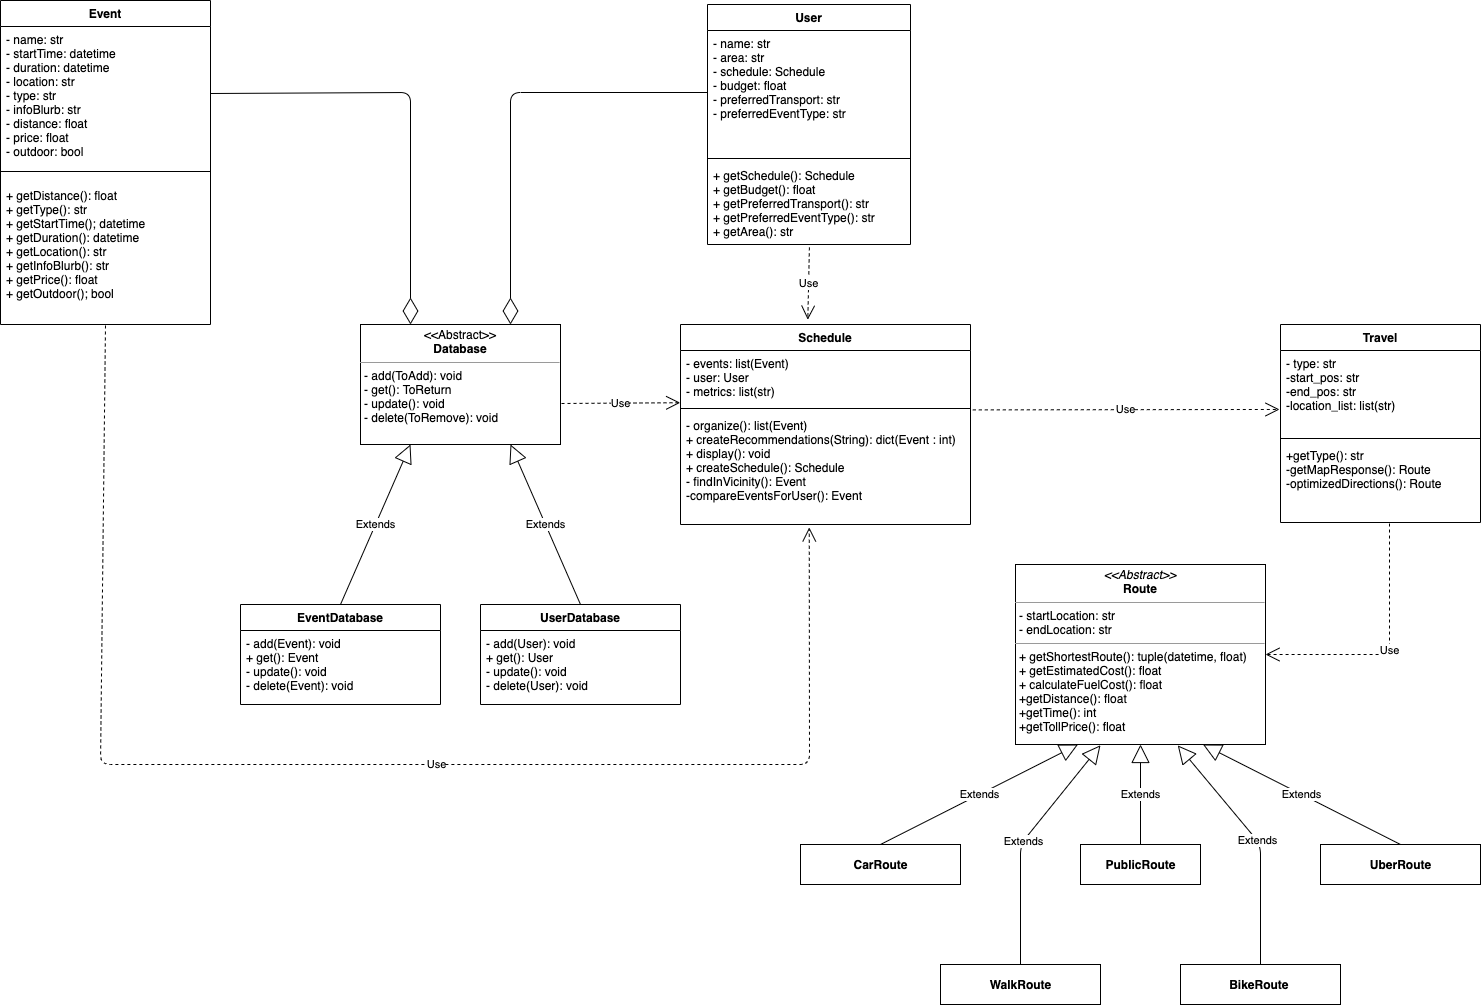

The diagram above was exported from draw.io. Its source (the exported page's mxGraphModel, read from the mxfile embedded in the PNG):
<mxGraphModel dx="1058" dy="544" grid="1" gridSize="10" guides="1" tooltips="1" connect="1" arrows="1" fold="1" page="1" pageScale="1" pageWidth="827" pageHeight="1169" math="0" shadow="0">
  <root>
    <mxCell id="WIyWlLk6GJQsqaUBKTNV-0" />
    <mxCell id="WIyWlLk6GJQsqaUBKTNV-1" parent="WIyWlLk6GJQsqaUBKTNV-0" />
    <mxCell id="PWEI1wOKwp4r_yCXvGDm-0" value="Event" style="swimlane;fontStyle=1;align=center;verticalAlign=top;childLayout=stackLayout;horizontal=1;startSize=26;horizontalStack=0;resizeParent=1;resizeParentMax=0;resizeLast=0;collapsible=1;marginBottom=0;hachureGap=4;pointerEvents=0;" parent="WIyWlLk6GJQsqaUBKTNV-1" vertex="1">
      <mxGeometry x="120" y="36" width="210" height="324" as="geometry" />
    </mxCell>
    <mxCell id="PWEI1wOKwp4r_yCXvGDm-1" value="- name: str&#10;- startTime: datetime &#10;- duration: datetime&#10;- location: str&#10;- type: str&#10;- infoBlurb: str&#10;- distance: float&#10;- price: float&#10;- outdoor: bool" style="text;strokeColor=none;fillColor=none;align=left;verticalAlign=top;spacingLeft=4;spacingRight=4;overflow=hidden;rotatable=0;points=[[0,0.5],[1,0.5]];portConstraint=eastwest;" parent="PWEI1wOKwp4r_yCXvGDm-0" vertex="1">
      <mxGeometry y="26" width="210" height="134" as="geometry" />
    </mxCell>
    <mxCell id="PWEI1wOKwp4r_yCXvGDm-2" value="" style="line;strokeWidth=1;fillColor=none;align=left;verticalAlign=middle;spacingTop=-1;spacingLeft=3;spacingRight=3;rotatable=0;labelPosition=right;points=[];portConstraint=eastwest;" parent="PWEI1wOKwp4r_yCXvGDm-0" vertex="1">
      <mxGeometry y="160" width="210" height="22" as="geometry" />
    </mxCell>
    <mxCell id="PWEI1wOKwp4r_yCXvGDm-3" value="+ getDistance(): float&#10;+ getType(): str&#10;+ getStartTime(); datetime&#10;+ getDuration(): datetime&#10;+ getLocation(): str&#10;+ getInfoBlurb(): str&#10;+ getPrice(): float&#10;+ getOutdoor(); bool&#10;&#10;&#10; " style="text;strokeColor=none;fillColor=none;align=left;verticalAlign=top;spacingLeft=4;spacingRight=4;overflow=hidden;rotatable=0;points=[[0,0.5],[1,0.5]];portConstraint=eastwest;" parent="PWEI1wOKwp4r_yCXvGDm-0" vertex="1">
      <mxGeometry y="182" width="210" height="142" as="geometry" />
    </mxCell>
    <mxCell id="PWEI1wOKwp4r_yCXvGDm-4" value="EventDatabase" style="swimlane;fontStyle=1;align=center;verticalAlign=top;childLayout=stackLayout;horizontal=1;startSize=26;horizontalStack=0;resizeParent=1;resizeParentMax=0;resizeLast=0;collapsible=1;marginBottom=0;hachureGap=4;pointerEvents=0;" parent="WIyWlLk6GJQsqaUBKTNV-1" vertex="1">
      <mxGeometry x="360" y="640" width="200" height="100" as="geometry" />
    </mxCell>
    <mxCell id="PWEI1wOKwp4r_yCXvGDm-7" value="- add(Event): void&#10;+ get(): Event&#10;- update(): void&#10;- delete(Event): void&#10;" style="text;strokeColor=none;fillColor=none;align=left;verticalAlign=top;spacingLeft=4;spacingRight=4;overflow=hidden;rotatable=0;points=[[0,0.5],[1,0.5]];portConstraint=eastwest;" parent="PWEI1wOKwp4r_yCXvGDm-4" vertex="1">
      <mxGeometry y="26" width="200" height="74" as="geometry" />
    </mxCell>
    <mxCell id="PWEI1wOKwp4r_yCXvGDm-8" value="User" style="swimlane;fontStyle=1;align=center;verticalAlign=top;childLayout=stackLayout;horizontal=1;startSize=26;horizontalStack=0;resizeParent=1;resizeParentMax=0;resizeLast=0;collapsible=1;marginBottom=0;hachureGap=4;pointerEvents=0;" parent="WIyWlLk6GJQsqaUBKTNV-1" vertex="1">
      <mxGeometry x="827" y="40" width="203" height="240" as="geometry" />
    </mxCell>
    <mxCell id="PWEI1wOKwp4r_yCXvGDm-9" value="- name: str&#10;- area: str&#10;- schedule: Schedule&#10;- budget: float&#10;- preferredTransport: str&#10;- preferredEventType: str" style="text;strokeColor=none;fillColor=none;align=left;verticalAlign=top;spacingLeft=4;spacingRight=4;overflow=hidden;rotatable=0;points=[[0,0.5],[1,0.5]];portConstraint=eastwest;" parent="PWEI1wOKwp4r_yCXvGDm-8" vertex="1">
      <mxGeometry y="26" width="203" height="124" as="geometry" />
    </mxCell>
    <mxCell id="PWEI1wOKwp4r_yCXvGDm-10" value="" style="line;strokeWidth=1;fillColor=none;align=left;verticalAlign=middle;spacingTop=-1;spacingLeft=3;spacingRight=3;rotatable=0;labelPosition=right;points=[];portConstraint=eastwest;" parent="PWEI1wOKwp4r_yCXvGDm-8" vertex="1">
      <mxGeometry y="150" width="203" height="8" as="geometry" />
    </mxCell>
    <mxCell id="PWEI1wOKwp4r_yCXvGDm-11" value="+ getSchedule(): Schedule &#10;+ getBudget(): float&#10;+ getPreferredTransport(): str&#10;+ getPreferredEventType(): str&#10;+ getArea(): str" style="text;strokeColor=none;fillColor=none;align=left;verticalAlign=top;spacingLeft=4;spacingRight=4;overflow=hidden;rotatable=0;points=[[0,0.5],[1,0.5]];portConstraint=eastwest;" parent="PWEI1wOKwp4r_yCXvGDm-8" vertex="1">
      <mxGeometry y="158" width="203" height="82" as="geometry" />
    </mxCell>
    <mxCell id="PWEI1wOKwp4r_yCXvGDm-12" value="UserDatabase" style="swimlane;fontStyle=1;align=center;verticalAlign=top;childLayout=stackLayout;horizontal=1;startSize=26;horizontalStack=0;resizeParent=1;resizeParentMax=0;resizeLast=0;collapsible=1;marginBottom=0;hachureGap=4;pointerEvents=0;" parent="WIyWlLk6GJQsqaUBKTNV-1" vertex="1">
      <mxGeometry x="600" y="640" width="200" height="100" as="geometry" />
    </mxCell>
    <mxCell id="PWEI1wOKwp4r_yCXvGDm-15" value="- add(User): void&#10;+ get(): User&#10;- update(): void&#10;- delete(User): void" style="text;strokeColor=none;fillColor=none;align=left;verticalAlign=top;spacingLeft=4;spacingRight=4;overflow=hidden;rotatable=0;points=[[0,0.5],[1,0.5]];portConstraint=eastwest;" parent="PWEI1wOKwp4r_yCXvGDm-12" vertex="1">
      <mxGeometry y="26" width="200" height="74" as="geometry" />
    </mxCell>
    <mxCell id="PWEI1wOKwp4r_yCXvGDm-21" value="&lt;p style=&quot;margin: 0px ; margin-top: 4px ; text-align: center&quot;&gt;&amp;lt;&amp;lt;Abstract&amp;gt;&amp;gt;&lt;br&gt;&lt;b&gt;Database&lt;/b&gt;&lt;/p&gt;&lt;hr size=&quot;1&quot;&gt;&lt;p style=&quot;margin: 0px ; margin-left: 4px&quot;&gt;- add(ToAdd): void&lt;/p&gt;&lt;p style=&quot;margin: 0px ; margin-left: 4px&quot;&gt;- get(): ToReturn&amp;nbsp;&lt;/p&gt;&lt;p style=&quot;margin: 0px ; margin-left: 4px&quot;&gt;- update(): void&lt;/p&gt;&lt;p style=&quot;margin: 0px ; margin-left: 4px&quot;&gt;- delete(ToRemove): void&lt;/p&gt;" style="verticalAlign=top;align=left;overflow=fill;fontSize=12;fontFamily=Helvetica;html=1;hachureGap=4;pointerEvents=0;" parent="WIyWlLk6GJQsqaUBKTNV-1" vertex="1">
      <mxGeometry x="480" y="360" width="200" height="120" as="geometry" />
    </mxCell>
    <mxCell id="PWEI1wOKwp4r_yCXvGDm-26" value="&lt;p style=&quot;margin: 0px ; margin-top: 4px ; text-align: center&quot;&gt;&lt;i&gt;&amp;lt;&amp;lt;Abstract&amp;gt;&amp;gt;&lt;/i&gt;&lt;br&gt;&lt;b&gt;Route&lt;/b&gt;&lt;/p&gt;&lt;hr size=&quot;1&quot;&gt;&lt;p style=&quot;margin: 0px ; margin-left: 4px&quot;&gt;- startLocation: str&lt;/p&gt;&lt;p style=&quot;margin: 0px ; margin-left: 4px&quot;&gt;- endLocation: str&lt;/p&gt;&lt;hr size=&quot;1&quot;&gt;&lt;p style=&quot;margin: 0px ; margin-left: 4px&quot;&gt;+ getShortestRoute(): tuple(datetime, float)&lt;br&gt;+ getEstimatedCost(): float&lt;/p&gt;&lt;p style=&quot;margin: 0px ; margin-left: 4px&quot;&gt;+ calculateFuelCost(): float&lt;/p&gt;&lt;p style=&quot;margin: 0px ; margin-left: 4px&quot;&gt;+getDistance(): float&lt;/p&gt;&lt;p style=&quot;margin: 0px ; margin-left: 4px&quot;&gt;+getTime(): int&lt;/p&gt;&lt;p style=&quot;margin: 0px ; margin-left: 4px&quot;&gt;+getTollPrice(): float&lt;/p&gt;&lt;p style=&quot;margin: 0px ; margin-left: 4px&quot;&gt;&lt;br&gt;&lt;/p&gt;" style="verticalAlign=top;align=left;overflow=fill;fontSize=12;fontFamily=Helvetica;html=1;hachureGap=4;pointerEvents=0;" parent="WIyWlLk6GJQsqaUBKTNV-1" vertex="1">
      <mxGeometry x="1135" y="600" width="250" height="180" as="geometry" />
    </mxCell>
    <mxCell id="PWEI1wOKwp4r_yCXvGDm-47" value="Schedule" style="swimlane;fontStyle=1;align=center;verticalAlign=top;childLayout=stackLayout;horizontal=1;startSize=26;horizontalStack=0;resizeParent=1;resizeParentMax=0;resizeLast=0;collapsible=1;marginBottom=0;hachureGap=4;pointerEvents=0;" parent="WIyWlLk6GJQsqaUBKTNV-1" vertex="1">
      <mxGeometry x="800" y="360" width="290" height="200" as="geometry" />
    </mxCell>
    <mxCell id="PWEI1wOKwp4r_yCXvGDm-48" value="- events: list(Event)&#10;- user: User&#10;- metrics: list(str)&#10;" style="text;strokeColor=none;fillColor=none;align=left;verticalAlign=top;spacingLeft=4;spacingRight=4;overflow=hidden;rotatable=0;points=[[0,0.5],[1,0.5]];portConstraint=eastwest;" parent="PWEI1wOKwp4r_yCXvGDm-47" vertex="1">
      <mxGeometry y="26" width="290" height="54" as="geometry" />
    </mxCell>
    <mxCell id="PWEI1wOKwp4r_yCXvGDm-49" value="" style="line;strokeWidth=1;fillColor=none;align=left;verticalAlign=middle;spacingTop=-1;spacingLeft=3;spacingRight=3;rotatable=0;labelPosition=right;points=[];portConstraint=eastwest;" parent="PWEI1wOKwp4r_yCXvGDm-47" vertex="1">
      <mxGeometry y="80" width="290" height="8" as="geometry" />
    </mxCell>
    <mxCell id="PWEI1wOKwp4r_yCXvGDm-50" value="- organize(): list(Event)&#10;+ createRecommendations(String): dict(Event : int)&#10;+ display(): void&#10;+ createSchedule(): Schedule&#10;- findInVicinity(): Event&#10;-compareEventsForUser(): Event&#10;&#10;" style="text;strokeColor=none;fillColor=none;align=left;verticalAlign=top;spacingLeft=4;spacingRight=4;overflow=hidden;rotatable=0;points=[[0,0.5],[1,0.5]];portConstraint=eastwest;" parent="PWEI1wOKwp4r_yCXvGDm-47" vertex="1">
      <mxGeometry y="88" width="290" height="112" as="geometry" />
    </mxCell>
    <mxCell id="PWEI1wOKwp4r_yCXvGDm-51" value="Travel" style="swimlane;fontStyle=1;align=center;verticalAlign=top;childLayout=stackLayout;horizontal=1;startSize=26;horizontalStack=0;resizeParent=1;resizeParentMax=0;resizeLast=0;collapsible=1;marginBottom=0;hachureGap=4;pointerEvents=0;" parent="WIyWlLk6GJQsqaUBKTNV-1" vertex="1">
      <mxGeometry x="1400" y="360" width="200" height="198" as="geometry" />
    </mxCell>
    <mxCell id="PWEI1wOKwp4r_yCXvGDm-52" value="- type: str&#10;-start_pos: str&#10;-end_pos: str&#10;-location_list: list(str)" style="text;strokeColor=none;fillColor=none;align=left;verticalAlign=top;spacingLeft=4;spacingRight=4;overflow=hidden;rotatable=0;points=[[0,0.5],[1,0.5]];portConstraint=eastwest;" parent="PWEI1wOKwp4r_yCXvGDm-51" vertex="1">
      <mxGeometry y="26" width="200" height="84" as="geometry" />
    </mxCell>
    <mxCell id="PWEI1wOKwp4r_yCXvGDm-53" value="" style="line;strokeWidth=1;fillColor=none;align=left;verticalAlign=middle;spacingTop=-1;spacingLeft=3;spacingRight=3;rotatable=0;labelPosition=right;points=[];portConstraint=eastwest;" parent="PWEI1wOKwp4r_yCXvGDm-51" vertex="1">
      <mxGeometry y="110" width="200" height="8" as="geometry" />
    </mxCell>
    <mxCell id="PWEI1wOKwp4r_yCXvGDm-54" value="+getType(): str&#10;-getMapResponse(): Route&#10;-optimizedDirections(): Route " style="text;strokeColor=none;fillColor=none;align=left;verticalAlign=top;spacingLeft=4;spacingRight=4;overflow=hidden;rotatable=0;points=[[0,0.5],[1,0.5]];portConstraint=eastwest;" parent="PWEI1wOKwp4r_yCXvGDm-51" vertex="1">
      <mxGeometry y="118" width="200" height="80" as="geometry" />
    </mxCell>
    <mxCell id="PWEI1wOKwp4r_yCXvGDm-55" value="" style="endArrow=diamondThin;endFill=0;endSize=24;html=1;sourcePerimeterSpacing=8;targetPerimeterSpacing=8;exitX=0;exitY=0.5;exitDx=0;exitDy=0;entryX=0.75;entryY=0;entryDx=0;entryDy=0;" parent="WIyWlLk6GJQsqaUBKTNV-1" source="PWEI1wOKwp4r_yCXvGDm-9" target="PWEI1wOKwp4r_yCXvGDm-21" edge="1">
      <mxGeometry width="160" relative="1" as="geometry">
        <mxPoint x="630" y="170" as="sourcePoint" />
        <mxPoint x="790" y="170" as="targetPoint" />
        <Array as="points">
          <mxPoint x="630" y="128" />
        </Array>
      </mxGeometry>
    </mxCell>
    <mxCell id="PWEI1wOKwp4r_yCXvGDm-56" value="" style="endArrow=diamondThin;endFill=0;endSize=24;html=1;sourcePerimeterSpacing=8;targetPerimeterSpacing=8;entryX=0.25;entryY=0;entryDx=0;entryDy=0;exitX=1;exitY=0.5;exitDx=0;exitDy=0;" parent="WIyWlLk6GJQsqaUBKTNV-1" source="PWEI1wOKwp4r_yCXvGDm-1" target="PWEI1wOKwp4r_yCXvGDm-21" edge="1">
      <mxGeometry width="160" relative="1" as="geometry">
        <mxPoint x="410" y="110" as="sourcePoint" />
        <mxPoint x="520" y="159" as="targetPoint" />
        <Array as="points">
          <mxPoint x="530" y="128" />
        </Array>
      </mxGeometry>
    </mxCell>
    <mxCell id="PWEI1wOKwp4r_yCXvGDm-60" value="Extends" style="endArrow=block;endSize=16;endFill=0;html=1;sourcePerimeterSpacing=8;targetPerimeterSpacing=8;entryX=0.649;entryY=1.005;entryDx=0;entryDy=0;entryPerimeter=0;exitX=0.5;exitY=0;exitDx=0;exitDy=0;" parent="WIyWlLk6GJQsqaUBKTNV-1" source="v8pclEivyLxcEZE1RXlM-5" target="PWEI1wOKwp4r_yCXvGDm-26" edge="1">
      <mxGeometry width="160" relative="1" as="geometry">
        <mxPoint x="1380" y="940" as="sourcePoint" />
        <mxPoint x="1440" y="824" as="targetPoint" />
        <Array as="points">
          <mxPoint x="1380" y="880" />
        </Array>
      </mxGeometry>
    </mxCell>
    <mxCell id="PWEI1wOKwp4r_yCXvGDm-61" value="Extends" style="endArrow=block;endSize=16;endFill=0;html=1;sourcePerimeterSpacing=8;targetPerimeterSpacing=8;entryX=0.34;entryY=1.004;entryDx=0;entryDy=0;entryPerimeter=0;exitX=0.5;exitY=0;exitDx=0;exitDy=0;" parent="WIyWlLk6GJQsqaUBKTNV-1" source="v8pclEivyLxcEZE1RXlM-7" target="PWEI1wOKwp4r_yCXvGDm-26" edge="1">
      <mxGeometry width="160" relative="1" as="geometry">
        <mxPoint x="1140" y="990" as="sourcePoint" />
        <mxPoint x="1230" y="770" as="targetPoint" />
        <Array as="points">
          <mxPoint x="1140" y="880" />
        </Array>
      </mxGeometry>
    </mxCell>
    <mxCell id="PWEI1wOKwp4r_yCXvGDm-62" value="Extends" style="endArrow=block;endSize=16;endFill=0;html=1;sourcePerimeterSpacing=8;targetPerimeterSpacing=8;entryX=0.5;entryY=1;entryDx=0;entryDy=0;exitX=0.5;exitY=0;exitDx=0;exitDy=0;" parent="WIyWlLk6GJQsqaUBKTNV-1" source="v8pclEivyLxcEZE1RXlM-6" target="PWEI1wOKwp4r_yCXvGDm-26" edge="1">
      <mxGeometry width="160" relative="1" as="geometry">
        <mxPoint x="1260" y="860" as="sourcePoint" />
        <mxPoint x="1260" y="810" as="targetPoint" />
      </mxGeometry>
    </mxCell>
    <mxCell id="PWEI1wOKwp4r_yCXvGDm-63" value="Extends" style="endArrow=block;endSize=16;endFill=0;html=1;sourcePerimeterSpacing=8;targetPerimeterSpacing=8;entryX=0.75;entryY=1;entryDx=0;entryDy=0;exitX=0.5;exitY=0;exitDx=0;exitDy=0;" parent="WIyWlLk6GJQsqaUBKTNV-1" source="v8pclEivyLxcEZE1RXlM-4" target="PWEI1wOKwp4r_yCXvGDm-26" edge="1">
      <mxGeometry width="160" relative="1" as="geometry">
        <mxPoint x="1520" y="880" as="sourcePoint" />
        <mxPoint x="1540" y="799" as="targetPoint" />
      </mxGeometry>
    </mxCell>
    <mxCell id="PWEI1wOKwp4r_yCXvGDm-64" value="Extends" style="endArrow=block;endSize=16;endFill=0;html=1;sourcePerimeterSpacing=8;targetPerimeterSpacing=8;entryX=0.25;entryY=1;entryDx=0;entryDy=0;exitX=0.5;exitY=0;exitDx=0;exitDy=0;" parent="WIyWlLk6GJQsqaUBKTNV-1" source="v8pclEivyLxcEZE1RXlM-8" target="PWEI1wOKwp4r_yCXvGDm-26" edge="1">
      <mxGeometry width="160" relative="1" as="geometry">
        <mxPoint x="1000" y="840" as="sourcePoint" />
        <mxPoint x="1210" y="790" as="targetPoint" />
      </mxGeometry>
    </mxCell>
    <mxCell id="PWEI1wOKwp4r_yCXvGDm-68" value="Use" style="endArrow=open;endSize=12;dashed=1;html=1;sourcePerimeterSpacing=8;targetPerimeterSpacing=8;entryX=1;entryY=0.5;entryDx=0;entryDy=0;exitX=0.545;exitY=1.013;exitDx=0;exitDy=0;exitPerimeter=0;" parent="WIyWlLk6GJQsqaUBKTNV-1" source="PWEI1wOKwp4r_yCXvGDm-54" target="PWEI1wOKwp4r_yCXvGDm-26" edge="1">
      <mxGeometry width="160" relative="1" as="geometry">
        <mxPoint x="1480" y="580" as="sourcePoint" />
        <mxPoint x="1030" y="585" as="targetPoint" />
        <Array as="points">
          <mxPoint x="1509" y="690" />
        </Array>
      </mxGeometry>
    </mxCell>
    <mxCell id="PWEI1wOKwp4r_yCXvGDm-69" value="Use" style="endArrow=open;endSize=12;dashed=1;html=1;sourcePerimeterSpacing=8;targetPerimeterSpacing=8;exitX=1.008;exitY=1.1;exitDx=0;exitDy=0;exitPerimeter=0;entryX=-0.005;entryY=0.702;entryDx=0;entryDy=0;entryPerimeter=0;" parent="WIyWlLk6GJQsqaUBKTNV-1" source="PWEI1wOKwp4r_yCXvGDm-48" target="PWEI1wOKwp4r_yCXvGDm-52" edge="1">
      <mxGeometry width="160" relative="1" as="geometry">
        <mxPoint x="1070" y="450" as="sourcePoint" />
        <mxPoint x="1190" y="300" as="targetPoint" />
      </mxGeometry>
    </mxCell>
    <mxCell id="PWEI1wOKwp4r_yCXvGDm-71" value="Use" style="endArrow=open;endSize=12;dashed=1;html=1;sourcePerimeterSpacing=8;targetPerimeterSpacing=8;exitX=0.502;exitY=1.035;exitDx=0;exitDy=0;exitPerimeter=0;entryX=0.439;entryY=-0.024;entryDx=0;entryDy=0;entryPerimeter=0;" parent="WIyWlLk6GJQsqaUBKTNV-1" source="PWEI1wOKwp4r_yCXvGDm-11" target="PWEI1wOKwp4r_yCXvGDm-47" edge="1">
      <mxGeometry width="160" relative="1" as="geometry">
        <mxPoint x="900" y="410" as="sourcePoint" />
        <mxPoint x="929" y="370" as="targetPoint" />
      </mxGeometry>
    </mxCell>
    <mxCell id="PWEI1wOKwp4r_yCXvGDm-72" value="Use" style="endArrow=open;endSize=12;dashed=1;html=1;sourcePerimeterSpacing=8;targetPerimeterSpacing=8;entryX=-0.001;entryY=0.967;entryDx=0;entryDy=0;entryPerimeter=0;" parent="WIyWlLk6GJQsqaUBKTNV-1" target="PWEI1wOKwp4r_yCXvGDm-48" edge="1">
      <mxGeometry width="160" relative="1" as="geometry">
        <mxPoint x="681" y="439" as="sourcePoint" />
        <mxPoint x="820" y="441" as="targetPoint" />
      </mxGeometry>
    </mxCell>
    <mxCell id="PWEI1wOKwp4r_yCXvGDm-79" value="Use" style="endArrow=open;endSize=12;dashed=1;html=1;sourcePerimeterSpacing=8;targetPerimeterSpacing=8;exitX=0.5;exitY=1.007;exitDx=0;exitDy=0;exitPerimeter=0;entryX=0.444;entryY=1.026;entryDx=0;entryDy=0;entryPerimeter=0;" parent="WIyWlLk6GJQsqaUBKTNV-1" source="PWEI1wOKwp4r_yCXvGDm-3" target="PWEI1wOKwp4r_yCXvGDm-50" edge="1">
      <mxGeometry x="0.121" width="160" relative="1" as="geometry">
        <mxPoint x="840" y="800" as="sourcePoint" />
        <mxPoint x="929" y="550" as="targetPoint" />
        <Array as="points">
          <mxPoint x="220" y="800" />
          <mxPoint x="929" y="800" />
        </Array>
        <mxPoint x="-1" as="offset" />
      </mxGeometry>
    </mxCell>
    <mxCell id="v8pclEivyLxcEZE1RXlM-2" value="Extends" style="endArrow=block;endSize=16;endFill=0;html=1;sourcePerimeterSpacing=8;targetPerimeterSpacing=8;entryX=0.75;entryY=1;entryDx=0;entryDy=0;exitX=0.5;exitY=0;exitDx=0;exitDy=0;" parent="WIyWlLk6GJQsqaUBKTNV-1" source="PWEI1wOKwp4r_yCXvGDm-12" target="PWEI1wOKwp4r_yCXvGDm-21" edge="1">
      <mxGeometry width="160" relative="1" as="geometry">
        <mxPoint x="640" y="600" as="sourcePoint" />
        <mxPoint x="850" y="440" as="targetPoint" />
      </mxGeometry>
    </mxCell>
    <mxCell id="v8pclEivyLxcEZE1RXlM-3" value="Extends" style="endArrow=block;endSize=16;endFill=0;html=1;sourcePerimeterSpacing=8;targetPerimeterSpacing=8;exitX=0.5;exitY=0;exitDx=0;exitDy=0;entryX=0.25;entryY=1;entryDx=0;entryDy=0;" parent="WIyWlLk6GJQsqaUBKTNV-1" source="PWEI1wOKwp4r_yCXvGDm-4" target="PWEI1wOKwp4r_yCXvGDm-21" edge="1">
      <mxGeometry width="160" relative="1" as="geometry">
        <mxPoint x="410" y="560" as="sourcePoint" />
        <mxPoint x="540" y="530" as="targetPoint" />
      </mxGeometry>
    </mxCell>
    <mxCell id="v8pclEivyLxcEZE1RXlM-4" value="UberRoute" style="html=1;fontStyle=1" parent="WIyWlLk6GJQsqaUBKTNV-1" vertex="1">
      <mxGeometry x="1440" y="880" width="160" height="40" as="geometry" />
    </mxCell>
    <mxCell id="v8pclEivyLxcEZE1RXlM-5" value="BikeRoute&amp;nbsp;" style="html=1;fontStyle=1" parent="WIyWlLk6GJQsqaUBKTNV-1" vertex="1">
      <mxGeometry x="1300" y="1000" width="160" height="40" as="geometry" />
    </mxCell>
    <mxCell id="v8pclEivyLxcEZE1RXlM-6" value="PublicRoute" style="html=1;fontStyle=1" parent="WIyWlLk6GJQsqaUBKTNV-1" vertex="1">
      <mxGeometry x="1200" y="880" width="120" height="40" as="geometry" />
    </mxCell>
    <mxCell id="v8pclEivyLxcEZE1RXlM-7" value="WalkRoute" style="html=1;fontStyle=1" parent="WIyWlLk6GJQsqaUBKTNV-1" vertex="1">
      <mxGeometry x="1060" y="1000" width="160" height="40" as="geometry" />
    </mxCell>
    <mxCell id="v8pclEivyLxcEZE1RXlM-8" value="CarRoute" style="html=1;fontStyle=1" parent="WIyWlLk6GJQsqaUBKTNV-1" vertex="1">
      <mxGeometry x="920" y="880" width="160" height="40" as="geometry" />
    </mxCell>
  </root>
</mxGraphModel>